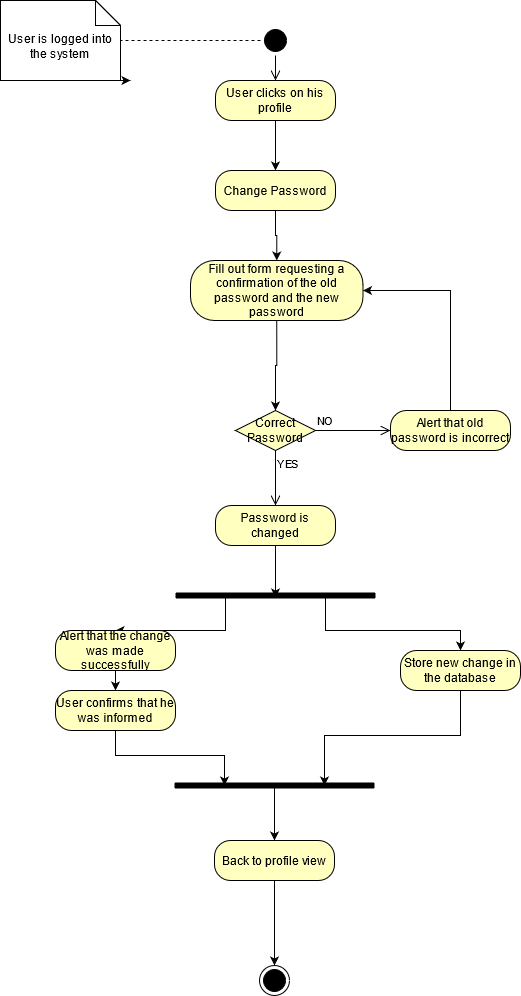

The diagram above was exported from draw.io. Its source (the exported page's mxGraphModel, read from the mxfile embedded in the PNG):
<mxGraphModel dx="686" dy="382" grid="1" gridSize="10" guides="1" tooltips="1" connect="1" arrows="1" fold="1" page="1" pageScale="1" pageWidth="827" pageHeight="1169" math="0" shadow="0">
  <root>
    <mxCell id="0" />
    <mxCell id="1" parent="0" />
    <mxCell id="D5Q28Qbig9GfWSO6bq4d-1" value="User is already registered in the system" style="shape=note2;boundedLbl=1;whiteSpace=wrap;html=1;size=25;verticalAlign=top;align=center;" parent="1" vertex="1">
      <mxGeometry x="140" y="60" width="120" height="80" as="geometry" />
    </mxCell>
    <mxCell id="kNlp6jBwfijnRS66REds-1" style="edgeStyle=orthogonalEdgeStyle;rounded=0;orthogonalLoop=1;jettySize=auto;html=1;exitX=1;exitY=1;exitDx=0;exitDy=0;exitPerimeter=0;" parent="1" source="D5Q28Qbig9GfWSO6bq4d-2" edge="1">
      <mxGeometry relative="1" as="geometry">
        <mxPoint x="270" y="140" as="targetPoint" />
      </mxGeometry>
    </mxCell>
    <mxCell id="D5Q28Qbig9GfWSO6bq4d-2" value="&lt;div&gt;User is logged into &lt;br&gt;&lt;/div&gt;&lt;div&gt;the system&lt;br&gt;&lt;/div&gt;" style="shape=note2;boundedLbl=1;whiteSpace=wrap;html=1;size=25;verticalAlign=top;align=center;" parent="1" vertex="1">
      <mxGeometry x="140" y="60" width="120" height="80" as="geometry" />
    </mxCell>
    <mxCell id="D5Q28Qbig9GfWSO6bq4d-43" style="edgeStyle=orthogonalEdgeStyle;rounded=0;orthogonalLoop=1;jettySize=auto;html=1;exitX=0;exitY=0.5;exitDx=0;exitDy=0;endArrow=none;endFill=0;dashed=1;" parent="1" source="D5Q28Qbig9GfWSO6bq4d-4" target="D5Q28Qbig9GfWSO6bq4d-2" edge="1">
      <mxGeometry relative="1" as="geometry" />
    </mxCell>
    <mxCell id="D5Q28Qbig9GfWSO6bq4d-4" value="" style="ellipse;html=1;shape=startState;fillColor=#000000;" parent="1" vertex="1">
      <mxGeometry x="400" y="85" width="30" height="30" as="geometry" />
    </mxCell>
    <mxCell id="D5Q28Qbig9GfWSO6bq4d-5" value="" style="edgeStyle=orthogonalEdgeStyle;html=1;verticalAlign=bottom;endArrow=open;endSize=8;entryX=0.5;entryY=0;entryDx=0;entryDy=0;" parent="1" source="D5Q28Qbig9GfWSO6bq4d-4" target="D5Q28Qbig9GfWSO6bq4d-77" edge="1">
      <mxGeometry relative="1" as="geometry">
        <mxPoint x="415" y="140" as="targetPoint" />
      </mxGeometry>
    </mxCell>
    <mxCell id="D5Q28Qbig9GfWSO6bq4d-8" value="Correct Password" style="rhombus;whiteSpace=wrap;html=1;fillColor=#ffffc0;" parent="1" vertex="1">
      <mxGeometry x="375" y="470" width="80" height="40" as="geometry" />
    </mxCell>
    <mxCell id="D5Q28Qbig9GfWSO6bq4d-9" value="NO" style="edgeStyle=orthogonalEdgeStyle;html=1;align=left;verticalAlign=bottom;endArrow=open;endSize=8;entryX=0;entryY=0.5;entryDx=0;entryDy=0;" parent="1" source="D5Q28Qbig9GfWSO6bq4d-8" target="D5Q28Qbig9GfWSO6bq4d-50" edge="1">
      <mxGeometry x="-1" relative="1" as="geometry">
        <mxPoint x="580" y="490" as="targetPoint" />
      </mxGeometry>
    </mxCell>
    <mxCell id="D5Q28Qbig9GfWSO6bq4d-10" value="YES" style="edgeStyle=orthogonalEdgeStyle;html=1;align=left;verticalAlign=top;endArrow=open;endSize=8;entryX=0.5;entryY=0;entryDx=0;entryDy=0;" parent="1" source="D5Q28Qbig9GfWSO6bq4d-8" target="D5Q28Qbig9GfWSO6bq4d-38" edge="1">
      <mxGeometry x="-1" relative="1" as="geometry">
        <mxPoint x="415" y="605" as="targetPoint" />
        <Array as="points" />
      </mxGeometry>
    </mxCell>
    <mxCell id="D5Q28Qbig9GfWSO6bq4d-17" value="" style="ellipse;html=1;shape=endState;fillColor=#000000;" parent="1" vertex="1">
      <mxGeometry x="399" y="1025" width="30" height="30" as="geometry" />
    </mxCell>
    <mxCell id="D5Q28Qbig9GfWSO6bq4d-60" style="edgeStyle=orthogonalEdgeStyle;rounded=0;orthogonalLoop=1;jettySize=auto;html=1;exitX=0.5;exitY=1;exitDx=0;exitDy=0;entryX=0.5;entryY=0.7;entryDx=0;entryDy=0;entryPerimeter=0;endArrow=classic;endFill=1;" parent="1" source="D5Q28Qbig9GfWSO6bq4d-38" target="D5Q28Qbig9GfWSO6bq4d-57" edge="1">
      <mxGeometry relative="1" as="geometry" />
    </mxCell>
    <mxCell id="D5Q28Qbig9GfWSO6bq4d-38" value="Password is changed" style="rounded=1;whiteSpace=wrap;html=1;arcSize=40;fontColor=#000000;fillColor=#ffffc0;" parent="1" vertex="1">
      <mxGeometry x="355" y="565" width="120" height="40" as="geometry" />
    </mxCell>
    <mxCell id="D5Q28Qbig9GfWSO6bq4d-52" style="edgeStyle=orthogonalEdgeStyle;rounded=0;orthogonalLoop=1;jettySize=auto;html=1;exitX=0.5;exitY=0;exitDx=0;exitDy=0;endArrow=classic;endFill=1;entryX=1;entryY=0.5;entryDx=0;entryDy=0;" parent="1" source="D5Q28Qbig9GfWSO6bq4d-50" target="D5Q28Qbig9GfWSO6bq4d-82" edge="1">
      <mxGeometry relative="1" as="geometry">
        <mxPoint x="590" y="355" as="targetPoint" />
      </mxGeometry>
    </mxCell>
    <mxCell id="D5Q28Qbig9GfWSO6bq4d-50" value="&lt;div&gt;Alert that old password is incorrect&lt;br&gt;&lt;/div&gt;" style="rounded=1;whiteSpace=wrap;html=1;arcSize=40;fontColor=#000000;fillColor=#ffffc0;" parent="1" vertex="1">
      <mxGeometry x="530" y="470" width="120" height="40" as="geometry" />
    </mxCell>
    <mxCell id="D5Q28Qbig9GfWSO6bq4d-64" style="edgeStyle=orthogonalEdgeStyle;rounded=0;orthogonalLoop=1;jettySize=auto;html=1;exitX=0.25;exitY=0.5;exitDx=0;exitDy=0;exitPerimeter=0;entryX=0.5;entryY=0;entryDx=0;entryDy=0;endArrow=classic;endFill=1;" parent="1" source="D5Q28Qbig9GfWSO6bq4d-57" target="D5Q28Qbig9GfWSO6bq4d-62" edge="1">
      <mxGeometry relative="1" as="geometry">
        <Array as="points">
          <mxPoint x="365" y="690" />
          <mxPoint x="255" y="690" />
        </Array>
      </mxGeometry>
    </mxCell>
    <mxCell id="D5Q28Qbig9GfWSO6bq4d-67" style="edgeStyle=orthogonalEdgeStyle;rounded=0;orthogonalLoop=1;jettySize=auto;html=1;exitX=0.75;exitY=0.5;exitDx=0;exitDy=0;exitPerimeter=0;entryX=0.5;entryY=0;entryDx=0;entryDy=0;endArrow=classic;endFill=1;" parent="1" source="D5Q28Qbig9GfWSO6bq4d-57" target="D5Q28Qbig9GfWSO6bq4d-65" edge="1">
      <mxGeometry relative="1" as="geometry">
        <Array as="points">
          <mxPoint x="465" y="690" />
          <mxPoint x="600" y="690" />
        </Array>
      </mxGeometry>
    </mxCell>
    <mxCell id="D5Q28Qbig9GfWSO6bq4d-57" value="" style="shape=line;html=1;strokeWidth=6;" parent="1" vertex="1">
      <mxGeometry x="315" y="650" width="200" height="10" as="geometry" />
    </mxCell>
    <mxCell id="D5Q28Qbig9GfWSO6bq4d-58" value="" style="edgeStyle=orthogonalEdgeStyle;html=1;verticalAlign=bottom;endArrow=open;endSize=8;" parent="1" edge="1">
      <mxGeometry relative="1" as="geometry">
        <mxPoint x="195" y="530" as="targetPoint" />
        <mxPoint x="195" y="530" as="sourcePoint" />
      </mxGeometry>
    </mxCell>
    <mxCell id="D5Q28Qbig9GfWSO6bq4d-75" style="edgeStyle=orthogonalEdgeStyle;rounded=0;orthogonalLoop=1;jettySize=auto;html=1;exitX=0.5;exitY=1;exitDx=0;exitDy=0;entryX=0.5;entryY=0;entryDx=0;entryDy=0;endArrow=classic;endFill=1;" parent="1" source="D5Q28Qbig9GfWSO6bq4d-62" target="D5Q28Qbig9GfWSO6bq4d-89" edge="1">
      <mxGeometry relative="1" as="geometry">
        <mxPoint x="255" y="750" as="targetPoint" />
        <Array as="points" />
      </mxGeometry>
    </mxCell>
    <mxCell id="D5Q28Qbig9GfWSO6bq4d-62" value="Alert that the change was made successfully" style="rounded=1;whiteSpace=wrap;html=1;arcSize=40;fontColor=#000000;fillColor=#ffffc0;" parent="1" vertex="1">
      <mxGeometry x="195" y="690" width="120" height="40" as="geometry" />
    </mxCell>
    <mxCell id="D5Q28Qbig9GfWSO6bq4d-70" style="edgeStyle=orthogonalEdgeStyle;rounded=0;orthogonalLoop=1;jettySize=auto;html=1;exitX=0.5;exitY=1;exitDx=0;exitDy=0;entryX=0.75;entryY=0.5;entryDx=0;entryDy=0;entryPerimeter=0;endArrow=classic;endFill=1;" parent="1" source="D5Q28Qbig9GfWSO6bq4d-65" target="D5Q28Qbig9GfWSO6bq4d-71" edge="1">
      <mxGeometry relative="1" as="geometry">
        <mxPoint x="472.5" y="795" as="targetPoint" />
      </mxGeometry>
    </mxCell>
    <mxCell id="D5Q28Qbig9GfWSO6bq4d-65" value="Store new change in the database" style="rounded=1;whiteSpace=wrap;html=1;arcSize=40;fontColor=#000000;fillColor=#ffffc0;" parent="1" vertex="1">
      <mxGeometry x="540" y="710" width="120" height="40" as="geometry" />
    </mxCell>
    <mxCell id="D5Q28Qbig9GfWSO6bq4d-71" value="" style="shape=line;html=1;strokeWidth=6;" parent="1" vertex="1">
      <mxGeometry x="314" y="840" width="200" height="10" as="geometry" />
    </mxCell>
    <mxCell id="D5Q28Qbig9GfWSO6bq4d-76" style="edgeStyle=orthogonalEdgeStyle;rounded=0;orthogonalLoop=1;jettySize=auto;html=1;exitX=0.5;exitY=1;exitDx=0;exitDy=0;entryX=0.25;entryY=0.5;entryDx=0;entryDy=0;entryPerimeter=0;endArrow=classic;endFill=1;" parent="1" source="D5Q28Qbig9GfWSO6bq4d-89" target="D5Q28Qbig9GfWSO6bq4d-71" edge="1">
      <mxGeometry relative="1" as="geometry">
        <mxPoint x="255" y="800" as="sourcePoint" />
      </mxGeometry>
    </mxCell>
    <mxCell id="D5Q28Qbig9GfWSO6bq4d-85" style="edgeStyle=orthogonalEdgeStyle;rounded=0;orthogonalLoop=1;jettySize=auto;html=1;exitX=0.5;exitY=1;exitDx=0;exitDy=0;endArrow=classic;endFill=1;" parent="1" source="D5Q28Qbig9GfWSO6bq4d-77" target="D5Q28Qbig9GfWSO6bq4d-80" edge="1">
      <mxGeometry relative="1" as="geometry" />
    </mxCell>
    <mxCell id="D5Q28Qbig9GfWSO6bq4d-77" value="User clicks on his profile" style="rounded=1;whiteSpace=wrap;html=1;arcSize=40;fontColor=#000000;fillColor=#ffffc0;" parent="1" vertex="1">
      <mxGeometry x="355" y="140" width="120" height="40" as="geometry" />
    </mxCell>
    <mxCell id="D5Q28Qbig9GfWSO6bq4d-87" style="edgeStyle=orthogonalEdgeStyle;rounded=0;orthogonalLoop=1;jettySize=auto;html=1;exitX=0.5;exitY=1;exitDx=0;exitDy=0;entryX=0.5;entryY=0;entryDx=0;entryDy=0;endArrow=classic;endFill=1;" parent="1" source="D5Q28Qbig9GfWSO6bq4d-80" target="D5Q28Qbig9GfWSO6bq4d-82" edge="1">
      <mxGeometry relative="1" as="geometry" />
    </mxCell>
    <mxCell id="D5Q28Qbig9GfWSO6bq4d-80" value="Change Password" style="rounded=1;whiteSpace=wrap;html=1;arcSize=40;fontColor=#000000;fillColor=#ffffc0;" parent="1" vertex="1">
      <mxGeometry x="355" y="230" width="120" height="40" as="geometry" />
    </mxCell>
    <mxCell id="D5Q28Qbig9GfWSO6bq4d-88" style="edgeStyle=orthogonalEdgeStyle;rounded=0;orthogonalLoop=1;jettySize=auto;html=1;exitX=0.5;exitY=1;exitDx=0;exitDy=0;entryX=0.5;entryY=0;entryDx=0;entryDy=0;endArrow=classic;endFill=1;" parent="1" source="D5Q28Qbig9GfWSO6bq4d-82" target="D5Q28Qbig9GfWSO6bq4d-8" edge="1">
      <mxGeometry relative="1" as="geometry" />
    </mxCell>
    <mxCell id="D5Q28Qbig9GfWSO6bq4d-82" value="Fill out form requesting a confirmation of the old password and the new password" style="rounded=1;whiteSpace=wrap;html=1;arcSize=40;fontColor=#000000;fillColor=#ffffc0;" parent="1" vertex="1">
      <mxGeometry x="330" y="320" width="172.5" height="60" as="geometry" />
    </mxCell>
    <mxCell id="D5Q28Qbig9GfWSO6bq4d-89" value="User confirms that he was informed" style="rounded=1;whiteSpace=wrap;html=1;arcSize=40;fontColor=#000000;fillColor=#ffffc0;" parent="1" vertex="1">
      <mxGeometry x="195" y="750" width="120" height="40" as="geometry" />
    </mxCell>
    <mxCell id="D5Q28Qbig9GfWSO6bq4d-90" style="edgeStyle=orthogonalEdgeStyle;rounded=0;orthogonalLoop=1;jettySize=auto;html=1;exitX=0.5;exitY=1;exitDx=0;exitDy=0;endArrow=classic;endFill=1;" parent="1" source="D5Q28Qbig9GfWSO6bq4d-89" target="D5Q28Qbig9GfWSO6bq4d-89" edge="1">
      <mxGeometry relative="1" as="geometry" />
    </mxCell>
    <mxCell id="D5Q28Qbig9GfWSO6bq4d-95" style="edgeStyle=orthogonalEdgeStyle;rounded=0;orthogonalLoop=1;jettySize=auto;html=1;exitX=0.5;exitY=1;exitDx=0;exitDy=0;entryX=0.5;entryY=0;entryDx=0;entryDy=0;endArrow=classic;endFill=1;" parent="1" source="D5Q28Qbig9GfWSO6bq4d-92" target="D5Q28Qbig9GfWSO6bq4d-17" edge="1">
      <mxGeometry relative="1" as="geometry" />
    </mxCell>
    <mxCell id="D5Q28Qbig9GfWSO6bq4d-96" style="edgeStyle=orthogonalEdgeStyle;rounded=0;orthogonalLoop=1;jettySize=auto;html=1;exitX=0.5;exitY=0;exitDx=0;exitDy=0;entryX=0.5;entryY=0.5;entryDx=0;entryDy=0;entryPerimeter=0;endArrow=none;endFill=0;startArrow=classic;startFill=1;" parent="1" source="D5Q28Qbig9GfWSO6bq4d-92" target="D5Q28Qbig9GfWSO6bq4d-71" edge="1">
      <mxGeometry relative="1" as="geometry" />
    </mxCell>
    <mxCell id="D5Q28Qbig9GfWSO6bq4d-92" value="Back to profile view" style="rounded=1;whiteSpace=wrap;html=1;arcSize=40;fontColor=#000000;fillColor=#ffffc0;" parent="1" vertex="1">
      <mxGeometry x="354" y="900" width="120" height="40" as="geometry" />
    </mxCell>
  </root>
</mxGraphModel>